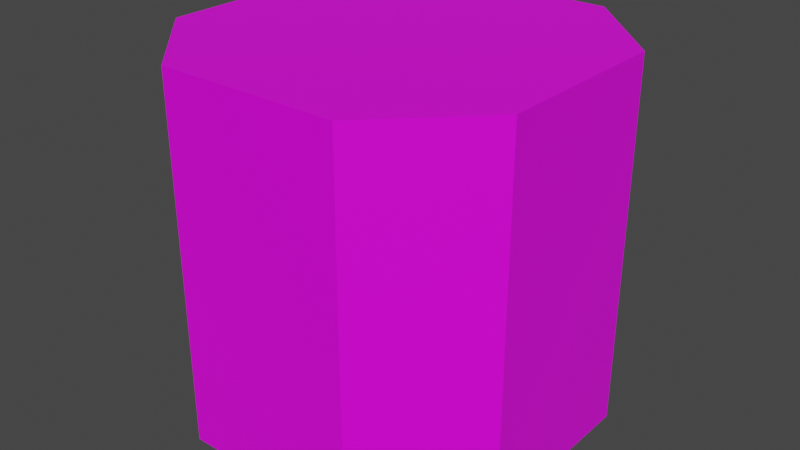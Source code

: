 # Source: terrain_log.blend  (saved by Blender 2.82.7; exported with 4.5.12 LTS)
import bpy
from mathutils import Matrix  # noqa: F401  (used for matrix-valued properties, if any)

bpy.ops.wm.read_factory_settings(use_empty=True)
scene = bpy.context.scene
scene.name = 'Scene'

# ---- collections
col_collection = bpy.data.collections.new('Collection'); scene.collection.children.link(col_collection)

# ---- images (referenced by path relative to the original .blend; pixels are not part of the script)
import os
ASSET_DIR = os.environ.get("B2B_ASSET_DIR", "")  # directory of the original .blend (textures are referenced by path, not embedded)
HERE = os.path.dirname(os.path.abspath(__file__))  # packed textures are extracted next to this script under _unpacked/

def load_image(name, relpath, width, height, colorspace="sRGB"):
    """Load a texture the original file referenced (path relative to the .blend, or extracted next to this script)."""
    p = next((c for c in (os.path.join(HERE, relpath), os.path.join(ASSET_DIR, relpath)) if relpath and os.path.exists(c)), "")
    if p:
        img = bpy.data.images.load(p, check_existing=True)
        img.name = name
    else:  # same state as the original file: an image datablock whose file is absent (Cycles renders it pink)
        img = bpy.data.images.new(name, width, height)
        img.source = "FILE"
        img.filepath = "//" + (relpath or name)
    img.colorspace_settings.name = colorspace
    return img
img_terrain_log_birch_side_png = load_image('terrain_log_birch_side.png', 'terrain_log_birch_side.png', 1024, 1024, 'sRGB')
img_terrain_log_birch_top_png = load_image('terrain_log_birch_top.png', 'terrain_log_birch_top.png', 1024, 1024, 'sRGB')

# ---- materials (node trees are filled in below, after node groups)
mat_side = bpy.data.materials.new('side')
mat_side.alpha_threshold = 0.0
mat_side.use_transparent_shadow = False
mat_side.line_color = (0.0, 0.0, 0.0, 1.0)
mat_top = bpy.data.materials.new('top')
mat_top.use_transparent_shadow = False

# ---- material node trees
mat_side.use_nodes = True; mat_side.node_tree.nodes.clear()
_N = mat_side.node_tree.nodes; _L = mat_side.node_tree.links
n0 = _N.new('ShaderNodeOutputMaterial'); n0.name = 'Material Output'; n0.location = (300, 300)
n1 = _N.new('ShaderNodeBsdfPrincipled'); n1.name = 'Principled BSDF'; n1.location = (10, 300)
n1.distribution = 'GGX'
n1.subsurface_method = 'BURLEY'
n1.inputs[2].default_value = 0.4
n1.inputs[3].default_value = 1.45
n1.inputs[27].default_value = (0.0, 0.0, 0.0, 1.0)
n1.inputs[28].default_value = 1.0
n2 = _N.new('ShaderNodeTexImage'); n2.name = 'Image Texture'; n2.location = (-280, 280)
n2.image = img_terrain_log_birch_side_png
n2.interpolation = 'Closest'
_L.new(n1.outputs[0], n0.inputs[0])
_L.new(n2.outputs[0], n1.inputs[0])
n0.is_active_output = True
mat_top.use_nodes = True; mat_top.node_tree.nodes.clear()
_N = mat_top.node_tree.nodes; _L = mat_top.node_tree.links
n0 = _N.new('ShaderNodeOutputMaterial'); n0.name = 'Material Output'; n0.location = (300, 300)
n1 = _N.new('ShaderNodeBsdfPrincipled'); n1.name = 'Principled BSDF'; n1.location = (10, 300)
n1.distribution = 'GGX'
n1.subsurface_method = 'BURLEY'
n1.inputs[3].default_value = 1.45
n1.inputs[27].default_value = (0.0, 0.0, 0.0, 1.0)
n1.inputs[28].default_value = 1.0
n2 = _N.new('ShaderNodeTexImage'); n2.name = 'Image Texture'; n2.location = (-280, 280)
n2.image = img_terrain_log_birch_top_png
n2.interpolation = 'Closest'
_L.new(n1.outputs[0], n0.inputs[0])
_L.new(n2.outputs[0], n1.inputs[0])
n0.is_active_output = True

# ---- world
world_world = bpy.data.worlds.new('World'); scene.world = world_world
world_world.use_nodes = True; world_world.node_tree.nodes.clear()
_N = world_world.node_tree.nodes; _L = world_world.node_tree.links
n0 = _N.new('ShaderNodeOutputWorld'); n0.name = 'World Output'; n0.location = (300, 300)
n1 = _N.new('ShaderNodeBackground'); n1.name = 'Background'; n1.location = (10, 300)
n1.inputs[0].default_value = (0.05088, 0.05088, 0.05088, 1.0)
_L.new(n1.outputs[0], n0.inputs[0])
n0.is_active_output = True
world_world.color = (0.05088, 0.05088, 0.05088)
world_world.use_sun_shadow = False
world_world.sun_shadow_jitter_overblur = 0.0

# ---- meshes
me_cube = bpy.data.meshes.new('Cube')
me_cube.from_pydata([(0.25, 0.5, 0.5), (0.25, 0.5, -0.5), (0.25, -0.5, 0.5), (0.25, -0.5, -0.5), (-0.25, 0.5, 0.5), (-0.25, 0.5, -0.5), (-0.25, -0.5, 0.5), (-0.25, -0.5, -0.5), (-0.5, 0.25, 0.5), (-0.5, 0.25, -0.5), (0.5, 0.25, 0.5), (0.5, 0.25, -0.5), (-0.5, -0.25, 0.5), (-0.5, -0.25, -0.5), (0.5, -0.25, 0.5), (0.5, -0.25, -0.5)], [], [(3, 2, 6, 7), (12, 13, 7, 6), (5, 9, 8, 4), (5, 4, 0, 1), (11, 10, 14, 15), (1, 0, 10, 11), (2, 3, 15, 14), (13, 12, 8, 9), (12, 6, 2, 14), (10, 8, 12, 14), (4, 8, 10, 0), (1, 11, 9, 5), (9, 11, 15, 13), (13, 15, 3, 7)])
me_cube.polygons.foreach_set('material_index', [0, 0, 0, 0, 0, 0, 0, 0, 1, 1, 1, 1, 1, 1])
_uv = me_cube.uv_layers.new(name='UVMap')
_uv.uv.foreach_set('vector', [1.0, 0.0, 1.0, 1.0, 0.6923, 1.0, 0.6923, 0.0, 0.5, 1.0, 0.5, 0.0, 0.6923, 0.0, 0.6923, 1.0, 0.0, 0.0, 0.1923, 0.0, 0.1923, 1.0, 0.0, 1.0, 1.0, 0.0, 1.0, 1.0, 0.6923, 1.0, 0.6923, 0.0, 0.5, 0.0, 0.5, 1.0, 0.1923, 1.0, 0.1923, 0.0, 0.6923, 0.0, 0.6923, 1.0, 0.5, 1.0, 0.5, 0.0, 0.0, 1.0, 0.0, 0.0, 0.1923, 0.0, 0.1923, 1.0, 0.5, 0.0, 0.5, 1.0, 0.1923, 1.0, 0.1923, 0.0, 0.25, 1.0, 0.0, 0.75, 0.0, 0.25, 0.25, 0.0, 0.7609, 0.01452, 0.7335, 1.0, 0.2382, 0.9844, 0.2713, 0.0, 1.0, 0.75, 0.75, 1.0, 0.75, 0.0, 1.0, 0.25, 1.0, 0.75, 0.75, 1.0, 0.75, 0.0, 1.0, 0.25, 0.75, 0.0, 0.75, 1.0, 0.25, 1.0, 0.25, 0.0, 0.25, 0.0, 0.25, 1.0, 0.0, 0.75, 0.0, 0.25])
me_cube.materials.append(mat_side)
me_cube.materials.append(mat_top)
me_cube.use_remesh_preserve_volume = False
me_cube.use_remesh_preserve_attributes = False
me_cube.use_mirror_vertex_groups = False
me_cube.update()

# ---- objects
ob_cube = bpy.data.objects.new('Cube', me_cube)

# ---- transforms, parenting, visibility, modifiers, constraints
ob_cube.location = (0.0, 0.0, 0.0)
ob_cube.lock_rotations_4d = False
ob_cube.empty_display_type = 'ARROWS'
ob_cube.lineart.crease_threshold = 0.0

# ---- collection membership
col_collection.objects.link(ob_cube)

# ---- scene / render settings (as saved in the file)
scene.frame_start = 1; scene.frame_end = 250; scene.frame_set(1)
scene.render.engine = 'BLENDER_EEVEE_NEXT'
scene.cycles.use_denoising = False
scene.cycles.samples = 128
scene.cycles.sampling_pattern = 'TABULATED_SOBOL'
scene.cycles.use_adaptive_sampling = False
scene.cycles.use_light_tree = False
scene.view_settings.view_transform = 'Filmic'
bpy.context.view_layer.update()

# ---- added for rendering (the .blend has no active camera and no usable light): camera, sun
cam_auto = bpy.data.cameras.new('AutoCamera')
cam_auto.lens = 50.0
cam_auto.sensor_width = 36.0
cam_auto.clip_end = 1000.0
ob_auto_camera = bpy.data.objects.new('AutoCamera', cam_auto)
scene.collection.objects.link(ob_auto_camera)
ob_auto_camera.location = (1.60254, -1.92304, 1.28203)
ob_auto_camera.rotation_euler = (1.09748, -7.21219e-08, 0.694738)
scene.camera = ob_auto_camera
light_auto_sun = bpy.data.lights.new('AutoSun', 'SUN')
light_auto_sun.energy = 3.0
light_auto_sun.angle = 0.0523599
ob_auto_sun = bpy.data.objects.new('AutoSun', light_auto_sun)
scene.collection.objects.link(ob_auto_sun)
ob_auto_sun.rotation_euler = (0.872665, 0.174533, 0.523599)
bpy.context.view_layer.update()
